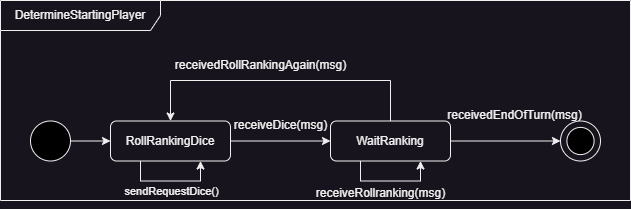

The diagram above was exported from draw.io. Its source (the exported page's mxGraphModel, read from the mxfile embedded in the PNG):
<mxGraphModel dx="1674" dy="5520" grid="1" gridSize="10" guides="1" tooltips="1" connect="1" arrows="1" fold="1" page="1" pageScale="1" pageWidth="827" pageHeight="1169" math="0" shadow="0">
  <root>
    <mxCell id="0" />
    <mxCell id="1" parent="0" />
    <mxCell id="FSUdduVebVgtAKi_JV0F-1" value="DetermineStartingPlayer" style="shape=umlFrame;whiteSpace=wrap;html=1;pointerEvents=0;recursiveResize=0;container=1;collapsible=0;width=160;" parent="1" vertex="1">
      <mxGeometry x="40" y="-4640" width="630" height="200" as="geometry" />
    </mxCell>
    <mxCell id="ZLISz2z6pVpg-5paVFkb-7" value="" style="ellipse;whiteSpace=wrap;html=1;aspect=fixed;" parent="FSUdduVebVgtAKi_JV0F-1" vertex="1">
      <mxGeometry x="560" y="120.5" width="40" height="40" as="geometry" />
    </mxCell>
    <mxCell id="ZLISz2z6pVpg-5paVFkb-8" value="" style="ellipse;whiteSpace=wrap;html=1;aspect=fixed;fillColor=#000000;" parent="FSUdduVebVgtAKi_JV0F-1" vertex="1">
      <mxGeometry x="566.41" y="126.90999999999985" width="27.18" height="27.18" as="geometry" />
    </mxCell>
    <mxCell id="2tk1gI_BZnL5zfWkXrgd-1" style="edgeStyle=orthogonalEdgeStyle;rounded=0;orthogonalLoop=1;jettySize=auto;html=1;exitX=0.5;exitY=0;exitDx=0;exitDy=0;entryX=0.5;entryY=0;entryDx=0;entryDy=0;" parent="FSUdduVebVgtAKi_JV0F-1" source="ZLISz2z6pVpg-5paVFkb-11" target="ZLISz2z6pVpg-5paVFkb-2" edge="1">
      <mxGeometry relative="1" as="geometry">
        <Array as="points">
          <mxPoint x="390" y="80" />
          <mxPoint x="170" y="80" />
        </Array>
      </mxGeometry>
    </mxCell>
    <mxCell id="2tk1gI_BZnL5zfWkXrgd-3" style="edgeStyle=orthogonalEdgeStyle;rounded=0;orthogonalLoop=1;jettySize=auto;html=1;exitX=1;exitY=0.5;exitDx=0;exitDy=0;entryX=0;entryY=0.5;entryDx=0;entryDy=0;" parent="FSUdduVebVgtAKi_JV0F-1" source="ZLISz2z6pVpg-5paVFkb-11" target="ZLISz2z6pVpg-5paVFkb-7" edge="1">
      <mxGeometry relative="1" as="geometry" />
    </mxCell>
    <mxCell id="ZLISz2z6pVpg-5paVFkb-11" value="WaitRanking" style="rounded=1;whiteSpace=wrap;html=1;" parent="FSUdduVebVgtAKi_JV0F-1" vertex="1">
      <mxGeometry x="330" y="120.5" width="120" height="40" as="geometry" />
    </mxCell>
    <mxCell id="ZLISz2z6pVpg-5paVFkb-1" value="" style="ellipse;whiteSpace=wrap;html=1;aspect=fixed;fillColor=#000000;" parent="FSUdduVebVgtAKi_JV0F-1" vertex="1">
      <mxGeometry x="30" y="120.5" width="40" height="40" as="geometry" />
    </mxCell>
    <mxCell id="ZLISz2z6pVpg-5paVFkb-2" value="RollRankingDice" style="rounded=1;whiteSpace=wrap;html=1;" parent="FSUdduVebVgtAKi_JV0F-1" vertex="1">
      <mxGeometry x="110" y="120.5" width="120" height="40" as="geometry" />
    </mxCell>
    <mxCell id="ZLISz2z6pVpg-5paVFkb-3" style="edgeStyle=orthogonalEdgeStyle;rounded=0;orthogonalLoop=1;jettySize=auto;html=1;entryX=0;entryY=0.5;entryDx=0;entryDy=0;" parent="FSUdduVebVgtAKi_JV0F-1" source="ZLISz2z6pVpg-5paVFkb-1" target="ZLISz2z6pVpg-5paVFkb-2" edge="1">
      <mxGeometry relative="1" as="geometry" />
    </mxCell>
    <mxCell id="ZLISz2z6pVpg-5paVFkb-12" style="edgeStyle=orthogonalEdgeStyle;rounded=0;orthogonalLoop=1;jettySize=auto;html=1;entryX=0;entryY=0.5;entryDx=0;entryDy=0;" parent="FSUdduVebVgtAKi_JV0F-1" source="ZLISz2z6pVpg-5paVFkb-2" target="ZLISz2z6pVpg-5paVFkb-11" edge="1">
      <mxGeometry relative="1" as="geometry" />
    </mxCell>
    <mxCell id="T9ozma8ICXOF4jA1SuTN-1" value="sendRequestDice()" style="edgeLabel;html=1;align=center;verticalAlign=middle;resizable=0;points=[];fillColor=#FF6666;" parent="ZLISz2z6pVpg-5paVFkb-12" vertex="1" connectable="0">
      <mxGeometry x="-0.2333" y="-5" relative="1" as="geometry">
        <mxPoint x="-98" y="45" as="offset" />
      </mxGeometry>
    </mxCell>
    <mxCell id="2tk1gI_BZnL5zfWkXrgd-2" value="receivedRollRankingAgain(msg)" style="text;html=1;align=center;verticalAlign=middle;resizable=0;points=[];autosize=1;strokeColor=none;fillColor=none;" parent="FSUdduVebVgtAKi_JV0F-1" vertex="1">
      <mxGeometry x="165" y="50" width="190" height="30" as="geometry" />
    </mxCell>
    <mxCell id="2tk1gI_BZnL5zfWkXrgd-4" value="receivedEndOfTurn(msg)" style="text;html=1;align=center;verticalAlign=middle;resizable=0;points=[];autosize=1;strokeColor=none;fillColor=none;" parent="FSUdduVebVgtAKi_JV0F-1" vertex="1">
      <mxGeometry x="433.59" y="100" width="160" height="30" as="geometry" />
    </mxCell>
    <mxCell id="hKGCTg3RqxXIOYztkpQb-1" style="edgeStyle=orthogonalEdgeStyle;rounded=0;orthogonalLoop=1;jettySize=auto;html=1;exitX=0.25;exitY=1;exitDx=0;exitDy=0;entryX=0.75;entryY=1;entryDx=0;entryDy=0;" parent="FSUdduVebVgtAKi_JV0F-1" source="ZLISz2z6pVpg-5paVFkb-2" target="ZLISz2z6pVpg-5paVFkb-2" edge="1">
      <mxGeometry relative="1" as="geometry" />
    </mxCell>
    <mxCell id="hKGCTg3RqxXIOYztkpQb-2" value="receiveDice(msg)" style="text;html=1;align=center;verticalAlign=middle;resizable=0;points=[];autosize=1;strokeColor=none;fillColor=none;" parent="FSUdduVebVgtAKi_JV0F-1" vertex="1">
      <mxGeometry x="220" y="110" width="120" height="30" as="geometry" />
    </mxCell>
    <mxCell id="hKGCTg3RqxXIOYztkpQb-4" style="edgeStyle=orthogonalEdgeStyle;rounded=0;orthogonalLoop=1;jettySize=auto;html=1;exitX=0.25;exitY=1;exitDx=0;exitDy=0;entryX=0.75;entryY=1;entryDx=0;entryDy=0;" parent="FSUdduVebVgtAKi_JV0F-1" source="ZLISz2z6pVpg-5paVFkb-11" target="ZLISz2z6pVpg-5paVFkb-11" edge="1">
      <mxGeometry relative="1" as="geometry" />
    </mxCell>
    <mxCell id="hKGCTg3RqxXIOYztkpQb-5" value="receiveRollranking(msg)" style="text;html=1;align=center;verticalAlign=middle;resizable=0;points=[];autosize=1;strokeColor=none;fillColor=none;" parent="1" vertex="1">
      <mxGeometry x="345" y="-4462" width="150" height="30" as="geometry" />
    </mxCell>
  </root>
</mxGraphModel>